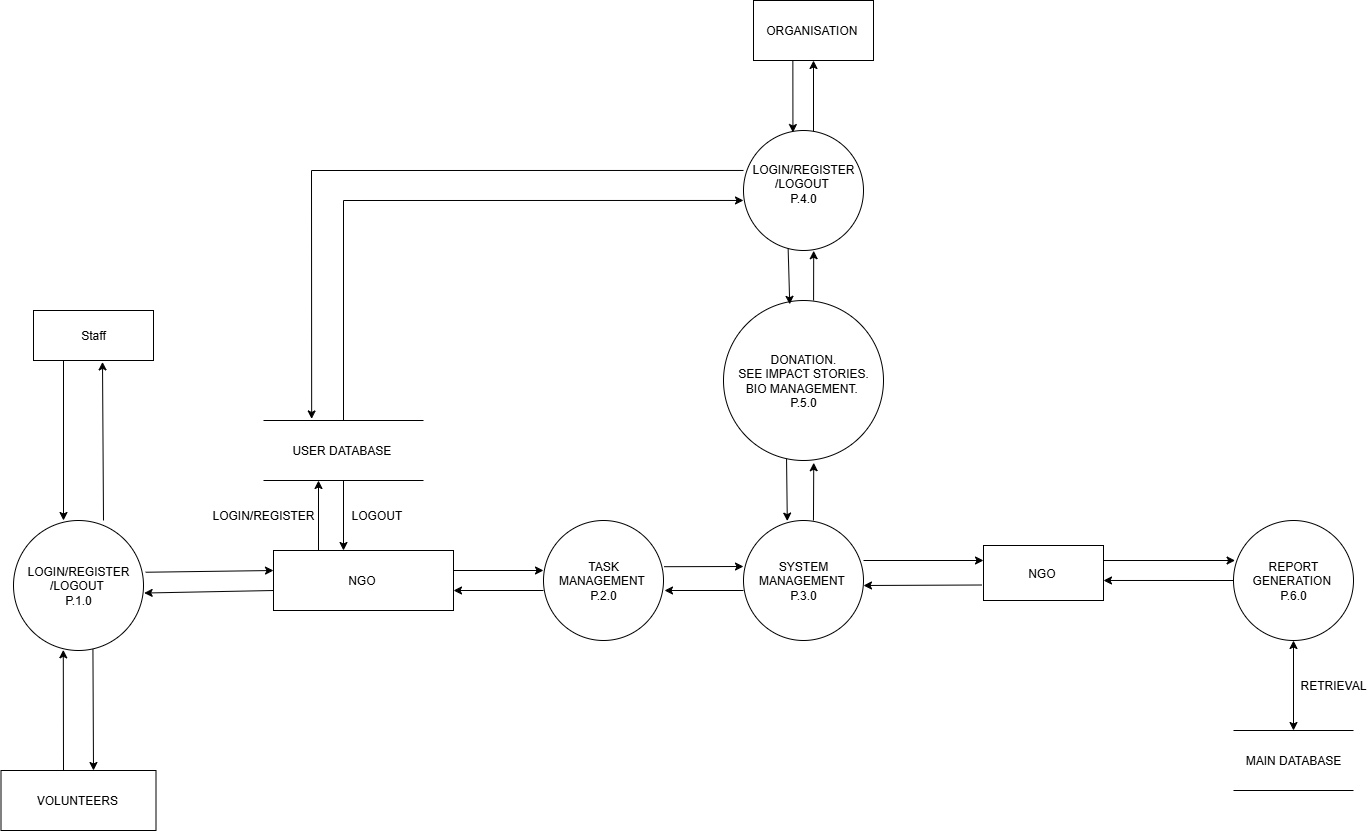

The diagram above was exported from draw.io. Its source (the exported page's mxGraphModel, read from the mxfile embedded in the PNG):
<mxGraphModel dx="1971" dy="1992" grid="1" gridSize="10" guides="1" tooltips="1" connect="1" arrows="1" fold="1" page="1" pageScale="1" pageWidth="850" pageHeight="1100" math="0" shadow="0">
  <root>
    <mxCell id="0" />
    <mxCell id="1" parent="0" />
    <mxCell id="zVt6oOWTS8eYZWOmC9UE-1" value="Staff" style="rounded=0;whiteSpace=wrap;html=1;" parent="1" vertex="1">
      <mxGeometry x="250" y="70" width="120" height="50" as="geometry" />
    </mxCell>
    <mxCell id="zVt6oOWTS8eYZWOmC9UE-2" value="" style="endArrow=classic;html=1;rounded=0;entryX=0.575;entryY=1.028;entryDx=0;entryDy=0;entryPerimeter=0;" parent="1" target="zVt6oOWTS8eYZWOmC9UE-1" edge="1">
      <mxGeometry width="50" height="50" relative="1" as="geometry">
        <mxPoint x="320" y="280" as="sourcePoint" />
        <mxPoint x="650" y="280" as="targetPoint" />
      </mxGeometry>
    </mxCell>
    <mxCell id="zVt6oOWTS8eYZWOmC9UE-3" value="" style="endArrow=classic;html=1;rounded=0;exitX=0.25;exitY=1;exitDx=0;exitDy=0;" parent="1" source="zVt6oOWTS8eYZWOmC9UE-1" edge="1">
      <mxGeometry width="50" height="50" relative="1" as="geometry">
        <mxPoint x="600" y="330" as="sourcePoint" />
        <mxPoint x="280" y="280" as="targetPoint" />
      </mxGeometry>
    </mxCell>
    <mxCell id="zVt6oOWTS8eYZWOmC9UE-4" value="LOGIN/REGISTER&lt;div&gt;/LOGOUT&amp;nbsp;&lt;/div&gt;&lt;div&gt;P.1.0&lt;/div&gt;" style="ellipse;whiteSpace=wrap;html=1;aspect=fixed;" parent="1" vertex="1">
      <mxGeometry x="230" y="280" width="130" height="130" as="geometry" />
    </mxCell>
    <mxCell id="zVt6oOWTS8eYZWOmC9UE-5" value="" style="endArrow=classic;html=1;rounded=0;entryX=0.383;entryY=0.995;entryDx=0;entryDy=0;entryPerimeter=0;" parent="1" edge="1">
      <mxGeometry width="50" height="50" relative="1" as="geometry">
        <mxPoint x="280" y="530" as="sourcePoint" />
        <mxPoint x="279.78999999999996" y="409.3499999999999" as="targetPoint" />
      </mxGeometry>
    </mxCell>
    <mxCell id="zVt6oOWTS8eYZWOmC9UE-6" value="" style="endArrow=classic;html=1;rounded=0;exitX=0.611;exitY=0.989;exitDx=0;exitDy=0;exitPerimeter=0;" parent="1" edge="1">
      <mxGeometry width="50" height="50" relative="1" as="geometry">
        <mxPoint x="309.42999999999984" y="408.57000000000016" as="sourcePoint" />
        <mxPoint x="310" y="530" as="targetPoint" />
      </mxGeometry>
    </mxCell>
    <mxCell id="zVt6oOWTS8eYZWOmC9UE-7" value="VOLUNTEERS&amp;nbsp;" style="rounded=0;whiteSpace=wrap;html=1;" parent="1" vertex="1">
      <mxGeometry x="217.5" y="530" width="155" height="60" as="geometry" />
    </mxCell>
    <mxCell id="zVt6oOWTS8eYZWOmC9UE-8" value="" style="endArrow=classic;html=1;rounded=0;entryX=1.005;entryY=0.558;entryDx=0;entryDy=0;entryPerimeter=0;" parent="1" edge="1">
      <mxGeometry width="50" height="50" relative="1" as="geometry">
        <mxPoint x="490" y="350" as="sourcePoint" />
        <mxPoint x="360.6500000000001" y="352.53999999999996" as="targetPoint" />
      </mxGeometry>
    </mxCell>
    <mxCell id="zVt6oOWTS8eYZWOmC9UE-9" value="" style="endArrow=classic;html=1;rounded=0;exitX=1.017;exitY=0.398;exitDx=0;exitDy=0;exitPerimeter=0;" parent="1" edge="1">
      <mxGeometry width="50" height="50" relative="1" as="geometry">
        <mxPoint x="362.21000000000004" y="331.7399999999998" as="sourcePoint" />
        <mxPoint x="490" y="330" as="targetPoint" />
      </mxGeometry>
    </mxCell>
    <mxCell id="zVt6oOWTS8eYZWOmC9UE-10" value="NGO&amp;nbsp;" style="rounded=0;whiteSpace=wrap;html=1;" parent="1" vertex="1">
      <mxGeometry x="490" y="310" width="180" height="60" as="geometry" />
    </mxCell>
    <mxCell id="zVt6oOWTS8eYZWOmC9UE-11" value="" style="endArrow=classic;html=1;rounded=0;exitX=0.25;exitY=0;exitDx=0;exitDy=0;" parent="1" source="zVt6oOWTS8eYZWOmC9UE-10" edge="1">
      <mxGeometry width="50" height="50" relative="1" as="geometry">
        <mxPoint x="600" y="340" as="sourcePoint" />
        <mxPoint x="535" y="240" as="targetPoint" />
      </mxGeometry>
    </mxCell>
    <mxCell id="zVt6oOWTS8eYZWOmC9UE-12" value="" style="endArrow=classic;html=1;rounded=0;" parent="1" edge="1">
      <mxGeometry width="50" height="50" relative="1" as="geometry">
        <mxPoint x="560" y="240" as="sourcePoint" />
        <mxPoint x="560" y="310" as="targetPoint" />
      </mxGeometry>
    </mxCell>
    <mxCell id="zVt6oOWTS8eYZWOmC9UE-13" value="USER DATABASE&amp;nbsp;" style="shape=partialRectangle;whiteSpace=wrap;html=1;left=0;right=0;fillColor=none;" parent="1" vertex="1">
      <mxGeometry x="480" y="180" width="160" height="60" as="geometry" />
    </mxCell>
    <mxCell id="zVt6oOWTS8eYZWOmC9UE-14" value="LOGOUT&amp;nbsp;" style="text;html=1;align=center;verticalAlign=middle;whiteSpace=wrap;rounded=0;" parent="1" vertex="1">
      <mxGeometry x="565" y="260" width="60" height="30" as="geometry" />
    </mxCell>
    <mxCell id="zVt6oOWTS8eYZWOmC9UE-15" value="LOGIN/REGISTER" style="text;html=1;align=center;verticalAlign=middle;whiteSpace=wrap;rounded=0;" parent="1" vertex="1">
      <mxGeometry x="450" y="260" width="60" height="30" as="geometry" />
    </mxCell>
    <mxCell id="XxANr_Gk7k1ymVg1wZrK-1" value="" style="endArrow=classic;html=1;rounded=0;entryX=1;entryY=0.636;entryDx=0;entryDy=0;entryPerimeter=0;" parent="1" target="XxANr_Gk7k1ymVg1wZrK-12" edge="1">
      <mxGeometry width="50" height="50" relative="1" as="geometry">
        <mxPoint x="1450" y="340" as="sourcePoint" />
        <mxPoint x="650" y="290" as="targetPoint" />
      </mxGeometry>
    </mxCell>
    <mxCell id="XxANr_Gk7k1ymVg1wZrK-2" value="" style="endArrow=classic;html=1;rounded=0;" parent="1" edge="1">
      <mxGeometry width="50" height="50" relative="1" as="geometry">
        <mxPoint x="760" y="350" as="sourcePoint" />
        <mxPoint x="670" y="350" as="targetPoint" />
      </mxGeometry>
    </mxCell>
    <mxCell id="XxANr_Gk7k1ymVg1wZrK-3" value="" style="endArrow=classic;html=1;rounded=0;exitX=1;exitY=0.5;exitDx=0;exitDy=0;" parent="1" edge="1">
      <mxGeometry width="50" height="50" relative="1" as="geometry">
        <mxPoint x="670" y="330" as="sourcePoint" />
        <mxPoint x="760" y="330" as="targetPoint" />
      </mxGeometry>
    </mxCell>
    <mxCell id="XxANr_Gk7k1ymVg1wZrK-4" value="TASK MANAGEMENT&amp;nbsp;&lt;div&gt;P.2.0&lt;/div&gt;" style="ellipse;whiteSpace=wrap;html=1;aspect=fixed;" parent="1" vertex="1">
      <mxGeometry x="760" y="280" width="120" height="120" as="geometry" />
    </mxCell>
    <mxCell id="XxANr_Gk7k1ymVg1wZrK-5" value="" style="endArrow=classic;html=1;rounded=0;" parent="1" edge="1">
      <mxGeometry width="50" height="50" relative="1" as="geometry">
        <mxPoint x="960" y="350" as="sourcePoint" />
        <mxPoint x="881" y="350" as="targetPoint" />
      </mxGeometry>
    </mxCell>
    <mxCell id="XxANr_Gk7k1ymVg1wZrK-6" value="" style="endArrow=classic;html=1;rounded=0;exitX=1.005;exitY=0.385;exitDx=0;exitDy=0;exitPerimeter=0;" parent="1" source="XxANr_Gk7k1ymVg1wZrK-4" edge="1">
      <mxGeometry width="50" height="50" relative="1" as="geometry">
        <mxPoint x="600" y="340" as="sourcePoint" />
        <mxPoint x="960" y="326" as="targetPoint" />
      </mxGeometry>
    </mxCell>
    <mxCell id="XxANr_Gk7k1ymVg1wZrK-7" value="SYSTEM MANAGEMENT&amp;nbsp;&lt;div&gt;P.3.0&lt;/div&gt;" style="ellipse;whiteSpace=wrap;html=1;aspect=fixed;" parent="1" vertex="1">
      <mxGeometry x="960" y="280" width="120" height="120" as="geometry" />
    </mxCell>
    <mxCell id="XxANr_Gk7k1ymVg1wZrK-9" value="" style="endArrow=classic;html=1;rounded=0;exitX=1;exitY=0.273;exitDx=0;exitDy=0;exitPerimeter=0;" parent="1" source="XxANr_Gk7k1ymVg1wZrK-12" edge="1">
      <mxGeometry width="50" height="50" relative="1" as="geometry">
        <mxPoint x="740" y="340" as="sourcePoint" />
        <mxPoint x="1451.5999755859375" y="320" as="targetPoint" />
      </mxGeometry>
    </mxCell>
    <mxCell id="XxANr_Gk7k1ymVg1wZrK-10" value="" style="endArrow=classic;html=1;rounded=0;" parent="1" edge="1">
      <mxGeometry width="50" height="50" relative="1" as="geometry">
        <mxPoint x="1080" y="320" as="sourcePoint" />
        <mxPoint x="1200" y="320" as="targetPoint" />
      </mxGeometry>
    </mxCell>
    <mxCell id="XxANr_Gk7k1ymVg1wZrK-11" value="" style="endArrow=classic;html=1;rounded=0;" parent="1" edge="1">
      <mxGeometry width="50" height="50" relative="1" as="geometry">
        <mxPoint x="1198.24" y="344.5" as="sourcePoint" />
        <mxPoint x="1080" y="345" as="targetPoint" />
      </mxGeometry>
    </mxCell>
    <mxCell id="XxANr_Gk7k1ymVg1wZrK-12" value="NGO&amp;nbsp;" style="rounded=0;whiteSpace=wrap;html=1;" parent="1" vertex="1">
      <mxGeometry x="1200" y="305" width="120" height="55" as="geometry" />
    </mxCell>
    <mxCell id="XxANr_Gk7k1ymVg1wZrK-13" value="REPORT GENERATION&amp;nbsp;&lt;div&gt;P.6.0&lt;/div&gt;" style="ellipse;whiteSpace=wrap;html=1;aspect=fixed;" parent="1" vertex="1">
      <mxGeometry x="1450" y="280" width="120" height="120" as="geometry" />
    </mxCell>
    <mxCell id="XxANr_Gk7k1ymVg1wZrK-14" value="" style="endArrow=classic;startArrow=classic;html=1;rounded=0;exitX=0.5;exitY=1;exitDx=0;exitDy=0;" parent="1" source="XxANr_Gk7k1ymVg1wZrK-13" edge="1">
      <mxGeometry width="50" height="50" relative="1" as="geometry">
        <mxPoint x="940" y="340" as="sourcePoint" />
        <mxPoint x="1510" y="490" as="targetPoint" />
      </mxGeometry>
    </mxCell>
    <mxCell id="XxANr_Gk7k1ymVg1wZrK-15" value="MAIN DATABASE" style="shape=partialRectangle;whiteSpace=wrap;html=1;left=0;right=0;fillColor=none;" parent="1" vertex="1">
      <mxGeometry x="1450" y="490" width="120" height="60" as="geometry" />
    </mxCell>
    <mxCell id="XxANr_Gk7k1ymVg1wZrK-16" value="RETRIEVAL" style="text;html=1;align=center;verticalAlign=middle;whiteSpace=wrap;rounded=0;" parent="1" vertex="1">
      <mxGeometry x="1520" y="430" width="60" height="30" as="geometry" />
    </mxCell>
    <mxCell id="XxANr_Gk7k1ymVg1wZrK-17" value="ORGANISATION&amp;nbsp;" style="rounded=0;whiteSpace=wrap;html=1;" parent="1" vertex="1">
      <mxGeometry x="970" y="-240" width="120" height="60" as="geometry" />
    </mxCell>
    <mxCell id="XxANr_Gk7k1ymVg1wZrK-18" value="" style="endArrow=classic;html=1;rounded=0;entryX=0.5;entryY=1;entryDx=0;entryDy=0;" parent="1" target="XxANr_Gk7k1ymVg1wZrK-17" edge="1">
      <mxGeometry width="50" height="50" relative="1" as="geometry">
        <mxPoint x="1030" y="-32" as="sourcePoint" />
        <mxPoint x="1390" as="targetPoint" />
      </mxGeometry>
    </mxCell>
    <mxCell id="XxANr_Gk7k1ymVg1wZrK-21" value="" style="endArrow=classic;html=1;rounded=0;exitX=0.328;exitY=1.003;exitDx=0;exitDy=0;exitPerimeter=0;entryX=0.412;entryY=0.017;entryDx=0;entryDy=0;entryPerimeter=0;" parent="1" source="XxANr_Gk7k1ymVg1wZrK-17" target="XxANr_Gk7k1ymVg1wZrK-22" edge="1">
      <mxGeometry width="50" height="50" relative="1" as="geometry">
        <mxPoint x="960" y="170" as="sourcePoint" />
        <mxPoint x="1010" y="50" as="targetPoint" />
      </mxGeometry>
    </mxCell>
    <mxCell id="XxANr_Gk7k1ymVg1wZrK-22" value="LOGIN/REGISTER&lt;div&gt;/LOGOUT&amp;nbsp;&lt;/div&gt;&lt;div&gt;P.4.0&lt;br&gt;&lt;div&gt;&lt;br&gt;&lt;/div&gt;&lt;/div&gt;" style="ellipse;whiteSpace=wrap;html=1;aspect=fixed;" parent="1" vertex="1">
      <mxGeometry x="960" y="-110" width="120" height="120" as="geometry" />
    </mxCell>
    <mxCell id="XxANr_Gk7k1ymVg1wZrK-23" value="DONATION.&lt;div&gt;SEE IMPACT STORIES.&lt;/div&gt;&lt;div&gt;BIO MANAGEMENT.&amp;nbsp;&lt;/div&gt;&lt;div&gt;P.5.0&lt;/div&gt;" style="ellipse;whiteSpace=wrap;html=1;aspect=fixed;" parent="1" vertex="1">
      <mxGeometry x="940" y="60" width="160" height="160" as="geometry" />
    </mxCell>
    <mxCell id="XxANr_Gk7k1ymVg1wZrK-24" value="" style="endArrow=classic;html=1;rounded=0;exitX=0.394;exitY=0.989;exitDx=0;exitDy=0;entryX=0.365;entryY=0.005;entryDx=0;entryDy=0;entryPerimeter=0;exitPerimeter=0;" parent="1" source="XxANr_Gk7k1ymVg1wZrK-23" target="XxANr_Gk7k1ymVg1wZrK-7" edge="1">
      <mxGeometry width="50" height="50" relative="1" as="geometry">
        <mxPoint x="560" y="210" as="sourcePoint" />
        <mxPoint x="610" y="160" as="targetPoint" />
      </mxGeometry>
    </mxCell>
    <mxCell id="XxANr_Gk7k1ymVg1wZrK-26" value="" style="endArrow=classic;html=1;rounded=0;exitX=0.583;exitY=0;exitDx=0;exitDy=0;exitPerimeter=0;entryX=0.564;entryY=1.014;entryDx=0;entryDy=0;entryPerimeter=0;" parent="1" source="XxANr_Gk7k1ymVg1wZrK-7" target="XxANr_Gk7k1ymVg1wZrK-23" edge="1">
      <mxGeometry width="50" height="50" relative="1" as="geometry">
        <mxPoint x="560" y="210" as="sourcePoint" />
        <mxPoint x="610" y="160" as="targetPoint" />
      </mxGeometry>
    </mxCell>
    <mxCell id="XxANr_Gk7k1ymVg1wZrK-27" value="" style="endArrow=classic;html=1;rounded=0;exitX=0.563;exitY=0;exitDx=0;exitDy=0;exitPerimeter=0;entryX=0.585;entryY=1.002;entryDx=0;entryDy=0;entryPerimeter=0;" parent="1" source="XxANr_Gk7k1ymVg1wZrK-23" target="XxANr_Gk7k1ymVg1wZrK-22" edge="1">
      <mxGeometry width="50" height="50" relative="1" as="geometry">
        <mxPoint x="1030" y="10" as="sourcePoint" />
        <mxPoint x="1120" y="-40" as="targetPoint" />
      </mxGeometry>
    </mxCell>
    <mxCell id="XxANr_Gk7k1ymVg1wZrK-28" value="" style="endArrow=classic;html=1;rounded=0;exitX=0.372;exitY=0.982;exitDx=0;exitDy=0;exitPerimeter=0;entryX=0.414;entryY=0.024;entryDx=0;entryDy=0;entryPerimeter=0;" parent="1" source="XxANr_Gk7k1ymVg1wZrK-22" target="XxANr_Gk7k1ymVg1wZrK-23" edge="1">
      <mxGeometry width="50" height="50" relative="1" as="geometry">
        <mxPoint x="560" y="50" as="sourcePoint" />
        <mxPoint x="610" as="targetPoint" />
      </mxGeometry>
    </mxCell>
    <mxCell id="XxANr_Gk7k1ymVg1wZrK-29" value="" style="endArrow=classic;html=1;rounded=0;exitX=0;exitY=0.333;exitDx=0;exitDy=0;exitPerimeter=0;entryX=0.301;entryY=-0.026;entryDx=0;entryDy=0;entryPerimeter=0;" parent="1" source="XxANr_Gk7k1ymVg1wZrK-22" target="zVt6oOWTS8eYZWOmC9UE-13" edge="1">
      <mxGeometry width="50" height="50" relative="1" as="geometry">
        <mxPoint x="710" y="60" as="sourcePoint" />
        <mxPoint x="760" y="10" as="targetPoint" />
        <Array as="points">
          <mxPoint x="528" y="-70" />
        </Array>
      </mxGeometry>
    </mxCell>
    <mxCell id="XxANr_Gk7k1ymVg1wZrK-30" value="" style="endArrow=classic;html=1;rounded=0;exitX=0.5;exitY=0;exitDx=0;exitDy=0;entryX=0;entryY=0.583;entryDx=0;entryDy=0;entryPerimeter=0;" parent="1" source="zVt6oOWTS8eYZWOmC9UE-13" target="XxANr_Gk7k1ymVg1wZrK-22" edge="1">
      <mxGeometry width="50" height="50" relative="1" as="geometry">
        <mxPoint x="710" y="60" as="sourcePoint" />
        <mxPoint x="760" y="10" as="targetPoint" />
        <Array as="points">
          <mxPoint x="560" y="-40" />
        </Array>
      </mxGeometry>
    </mxCell>
  </root>
</mxGraphModel>